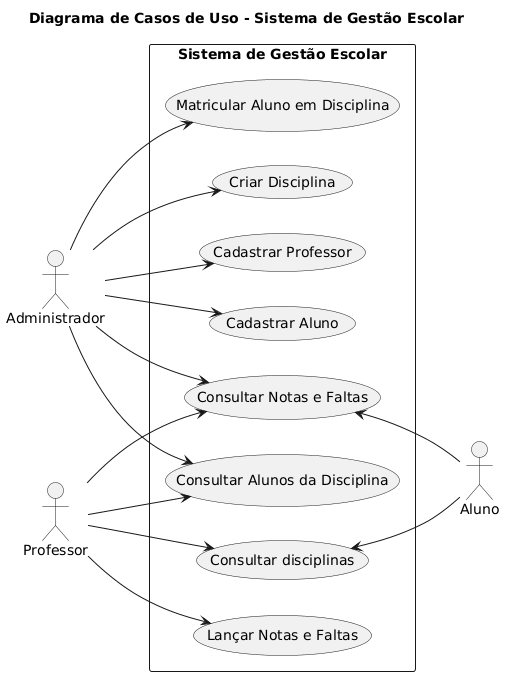

The diagram above was rendered by PlantUML. Its source (embedded in the PNG):
@startuml
' Título do Diagrama
title Diagrama de Casos de Uso - Sistema de Gestão Escolar

' Layout da esquerda para a direita
left to right direction

' Definição dos Atores
actor Administrador
actor Professor
actor Aluno

' Delimitação do Sistema com um retângulo
rectangle "Sistema de Gestão Escolar" {
  ' Casos de Uso do Administrador
  (Cadastrar Aluno) as UC1
  (Cadastrar Professor) as UC2
  (Criar Disciplina) as UC3
  (Matricular Aluno em Disciplina) as UC4

  ' Caso de Uso do Professor
  (Lançar Notas e Faltas) as UC5

  ' Caso de Uso Compartilhado
  (Consultar Alunos da Disciplina) as UC6
  (Consultar Notas e Faltas) as UC7
  (Consultar disciplinas) as UC8
}

' Relacionamentos do Administrador com os Casos de Uso
Administrador --> UC1
Administrador --> UC2
Administrador --> UC3
Administrador --> UC4

' Relacionamento do Professor com os Casos de Uso
Professor --> UC5

' Ambos os atores podem realizar a consulta
Administrador --> UC6
Professor --> UC6

' Todos os atores podem realizar a consulta
Administrador --> UC7
Professor --> UC7
UC7 <-- Aluno

' Ambos os atores podem realizar a consulta
Professor --> UC8
UC8 <-- Aluno
@enduml